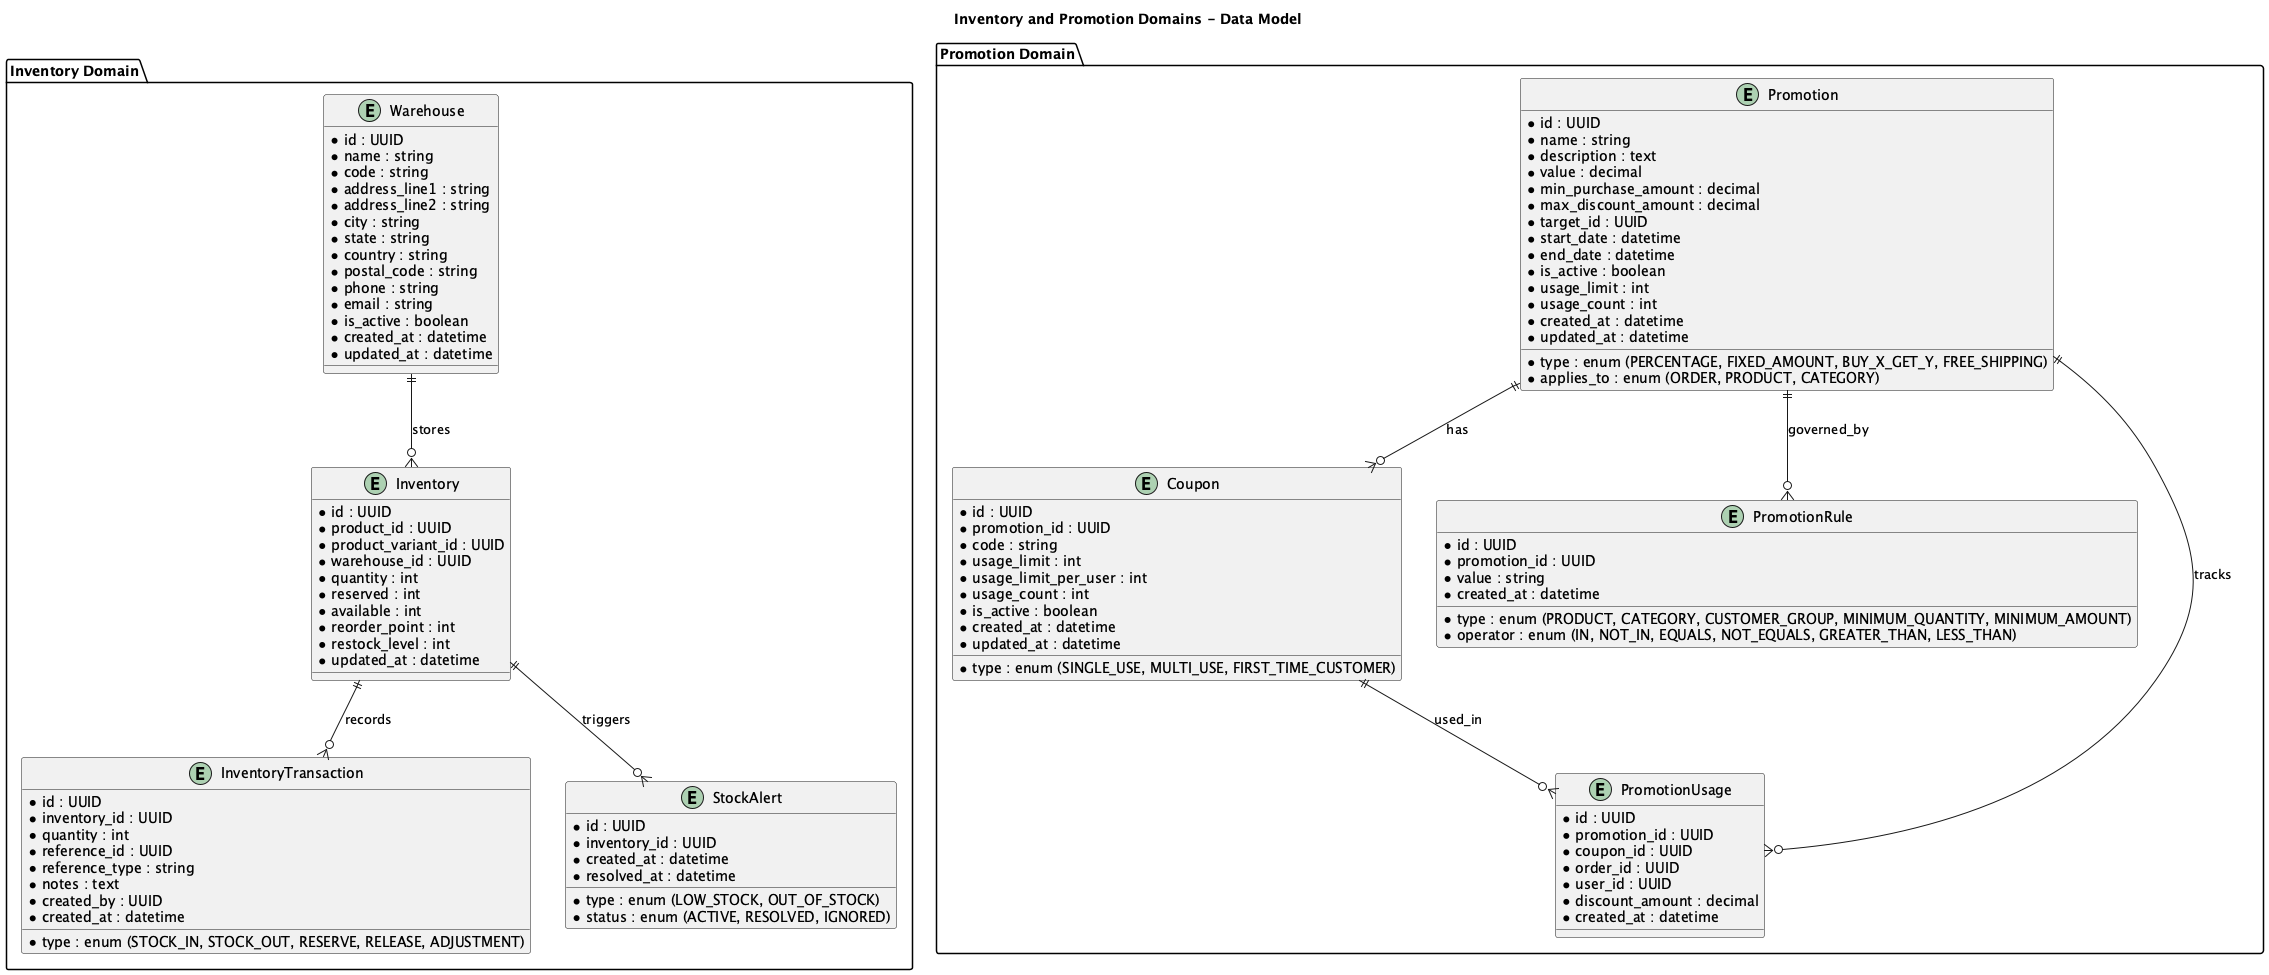

The diagram above was rendered by PlantUML. Its source (embedded in the PNG):
@startuml Inventory and Promotion Domains
' Inventory and Promotion Domains Entity-Relationship Diagram for E-commerce Platform

title Inventory and Promotion Domains - Data Model

' Inventory Domain
package "Inventory Domain" {
  entity "Inventory" as inventory {
    * id : UUID
    * product_id : UUID
    * product_variant_id : UUID
    * warehouse_id : UUID
    * quantity : int
    * reserved : int
    * available : int
    * reorder_point : int
    * restock_level : int
    * updated_at : datetime
  }
  
  entity "InventoryTransaction" as inv_transaction {
    * id : UUID
    * inventory_id : UUID
    * quantity : int
    * type : enum (STOCK_IN, STOCK_OUT, RESERVE, RELEASE, ADJUSTMENT)
    * reference_id : UUID
    * reference_type : string
    * notes : text
    * created_by : UUID
    * created_at : datetime
  }
  
  entity "Warehouse" as warehouse {
    * id : UUID
    * name : string
    * code : string
    * address_line1 : string
    * address_line2 : string
    * city : string
    * state : string
    * country : string
    * postal_code : string
    * phone : string
    * email : string
    * is_active : boolean
    * created_at : datetime
    * updated_at : datetime
  }
  
  entity "StockAlert" as stock_alert {
    * id : UUID
    * inventory_id : UUID
    * type : enum (LOW_STOCK, OUT_OF_STOCK)
    * status : enum (ACTIVE, RESOLVED, IGNORED)
    * created_at : datetime
    * resolved_at : datetime
  }
}

' Promotion Domain
package "Promotion Domain" {
  entity "Promotion" as promotion {
    * id : UUID
    * name : string
    * description : text
    * type : enum (PERCENTAGE, FIXED_AMOUNT, BUY_X_GET_Y, FREE_SHIPPING)
    * value : decimal
    * min_purchase_amount : decimal
    * max_discount_amount : decimal
    * applies_to : enum (ORDER, PRODUCT, CATEGORY)
    * target_id : UUID
    * start_date : datetime
    * end_date : datetime
    * is_active : boolean
    * usage_limit : int
    * usage_count : int
    * created_at : datetime
    * updated_at : datetime
  }
  
  entity "Coupon" as coupon {
    * id : UUID
    * promotion_id : UUID
    * code : string
    * type : enum (SINGLE_USE, MULTI_USE, FIRST_TIME_CUSTOMER)
    * usage_limit : int
    * usage_limit_per_user : int
    * usage_count : int
    * is_active : boolean
    * created_at : datetime
    * updated_at : datetime
  }
  
  entity "PromotionRule" as promotion_rule {
    * id : UUID
    * promotion_id : UUID
    * type : enum (PRODUCT, CATEGORY, CUSTOMER_GROUP, MINIMUM_QUANTITY, MINIMUM_AMOUNT)
    * operator : enum (IN, NOT_IN, EQUALS, NOT_EQUALS, GREATER_THAN, LESS_THAN)
    * value : string
    * created_at : datetime
  }
  
  entity "PromotionUsage" as promotion_usage {
    * id : UUID
    * promotion_id : UUID
    * coupon_id : UUID
    * order_id : UUID
    * user_id : UUID
    * discount_amount : decimal
    * created_at : datetime
  }
}

' Relationships
' Inventory Domain Relationships
warehouse ||--o{ inventory : stores
inventory ||--o{ inv_transaction : records
inventory ||--o{ stock_alert : triggers

' Promotion Domain Relationships
promotion ||--o{ coupon : has
promotion ||--o{ promotion_rule : governed_by
promotion ||--o{ promotion_usage : tracks
coupon ||--o{ promotion_usage : used_in

@enduml